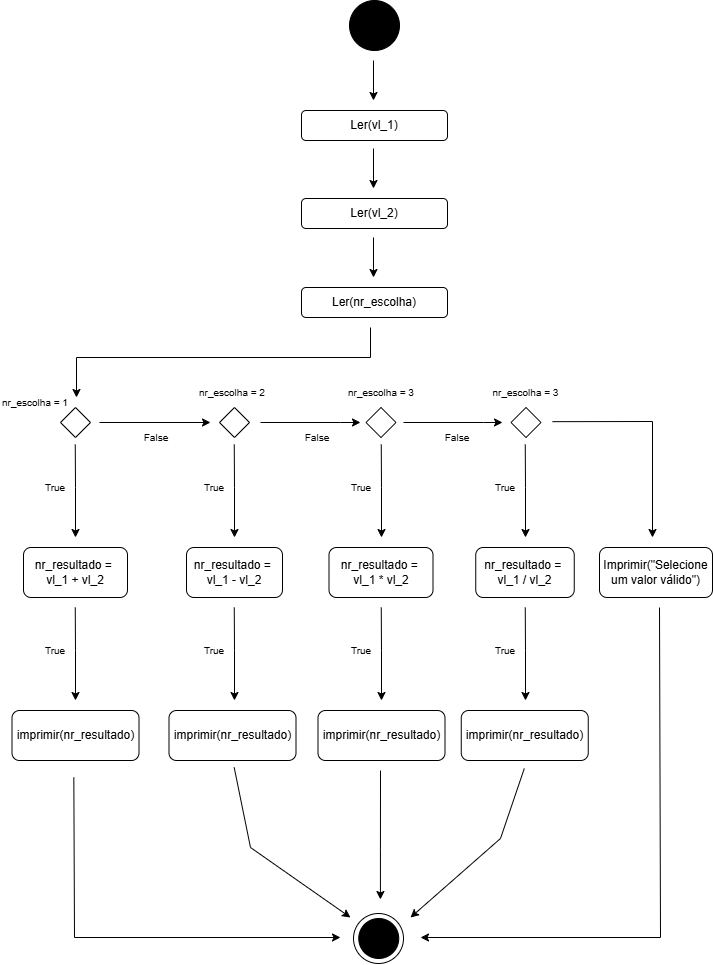

The diagram above was exported from draw.io. Its source (the exported page's mxGraphModel, read from the mxfile embedded in the PNG):
<mxGraphModel dx="1624" dy="1244" grid="1" gridSize="10" guides="1" tooltips="1" connect="1" arrows="1" fold="1" page="1" pageScale="1" pageWidth="827" pageHeight="1169" math="0" shadow="0">
  <root>
    <mxCell id="0" />
    <mxCell id="1" parent="0" />
    <mxCell id="urV7N56tRavf_YiJEPjP-2" parent="1" style="ellipse;whiteSpace=wrap;html=1;aspect=fixed;fillColor=#000000;" value="" vertex="1">
      <mxGeometry height="50" width="50" x="389" y="123" as="geometry" />
    </mxCell>
    <mxCell id="urV7N56tRavf_YiJEPjP-3" edge="1" parent="1" style="endArrow=classic;html=1;rounded=0;" value="">
      <mxGeometry height="50" relative="1" width="50" as="geometry">
        <mxPoint x="413" y="183" as="sourcePoint" />
        <mxPoint x="413" y="223" as="targetPoint" />
      </mxGeometry>
    </mxCell>
    <mxCell id="urV7N56tRavf_YiJEPjP-4" parent="1" style="rounded=1;whiteSpace=wrap;html=1;" value="Ler(vl_1)" vertex="1">
      <mxGeometry height="30" width="146" x="341" y="233" as="geometry" />
    </mxCell>
    <mxCell id="urV7N56tRavf_YiJEPjP-67" parent="1" style="ellipse;whiteSpace=wrap;html=1;aspect=fixed;fillColor=none;" value="" vertex="1">
      <mxGeometry height="50" width="50" x="393" y="1036" as="geometry" />
    </mxCell>
    <mxCell id="urV7N56tRavf_YiJEPjP-68" parent="1" style="ellipse;whiteSpace=wrap;html=1;aspect=fixed;fillColor=#000000;" value="" vertex="1">
      <mxGeometry height="40" width="40" x="398.25" y="1041" as="geometry" />
    </mxCell>
    <mxCell id="urV7N56tRavf_YiJEPjP-112" parent="1" style="rhombus;whiteSpace=wrap;html=1;" value="" vertex="1">
      <mxGeometry height="30" width="30" x="100" y="530" as="geometry" />
    </mxCell>
    <mxCell id="urV7N56tRavf_YiJEPjP-113" edge="1" parent="1" style="endArrow=classic;html=1;rounded=0;" value="">
      <mxGeometry height="50" relative="1" width="50" as="geometry">
        <Array as="points">
          <mxPoint x="115" y="610" />
        </Array>
        <mxPoint x="114.75" y="567" as="sourcePoint" />
        <mxPoint x="115" y="660" as="targetPoint" />
      </mxGeometry>
    </mxCell>
    <mxCell id="urV7N56tRavf_YiJEPjP-114" parent="1" style="text;html=1;whiteSpace=wrap;strokeColor=none;fillColor=none;align=center;verticalAlign=middle;rounded=0;" value="&lt;font style=&quot;font-size: 10px;&quot;&gt;nr_escolha = 1&lt;/font&gt;" vertex="1">
      <mxGeometry height="30" width="70" x="40" y="510" as="geometry" />
    </mxCell>
    <mxCell id="urV7N56tRavf_YiJEPjP-117" parent="1" style="rounded=1;whiteSpace=wrap;html=1;" value="nr_resultado =&amp;nbsp;&lt;div&gt;vl_1 + vl_2&lt;/div&gt;" vertex="1">
      <mxGeometry height="50" width="104" x="63" y="670" as="geometry" />
    </mxCell>
    <mxCell id="urV7N56tRavf_YiJEPjP-118" parent="1" style="text;html=1;whiteSpace=wrap;strokeColor=none;fillColor=none;align=center;verticalAlign=middle;rounded=0;" value="&lt;font style=&quot;font-size: 10px;&quot;&gt;True&lt;/font&gt;" vertex="1">
      <mxGeometry height="20" width="30" x="80" y="600" as="geometry" />
    </mxCell>
    <mxCell id="urV7N56tRavf_YiJEPjP-120" edge="1" parent="1" style="endArrow=classic;html=1;rounded=0;" value="">
      <mxGeometry height="50" relative="1" width="50" as="geometry">
        <mxPoint x="139" y="545" as="sourcePoint" />
        <mxPoint x="250" y="545" as="targetPoint" />
      </mxGeometry>
    </mxCell>
    <mxCell id="urV7N56tRavf_YiJEPjP-121" parent="1" style="rhombus;whiteSpace=wrap;html=1;" value="" vertex="1">
      <mxGeometry height="30" width="30" x="259" y="530" as="geometry" />
    </mxCell>
    <mxCell id="urV7N56tRavf_YiJEPjP-122" parent="1" style="text;html=1;whiteSpace=wrap;strokeColor=none;fillColor=none;align=center;verticalAlign=middle;rounded=0;" value="&lt;font style=&quot;font-size: 10px;&quot;&gt;False&lt;/font&gt;" vertex="1">
      <mxGeometry height="20" width="30" x="181" y="550" as="geometry" />
    </mxCell>
    <mxCell id="urV7N56tRavf_YiJEPjP-123" edge="1" parent="1" style="endArrow=classic;html=1;rounded=0;" value="">
      <mxGeometry height="50" relative="1" width="50" as="geometry">
        <Array as="points">
          <mxPoint x="274" y="610" />
        </Array>
        <mxPoint x="273.75" y="567" as="sourcePoint" />
        <mxPoint x="274" y="660" as="targetPoint" />
      </mxGeometry>
    </mxCell>
    <mxCell id="urV7N56tRavf_YiJEPjP-125" parent="1" style="text;html=1;whiteSpace=wrap;strokeColor=none;fillColor=none;align=center;verticalAlign=middle;rounded=0;" value="&lt;font style=&quot;font-size: 10px;&quot;&gt;True&lt;/font&gt;" vertex="1">
      <mxGeometry height="20" width="30" x="239" y="600" as="geometry" />
    </mxCell>
    <mxCell id="urV7N56tRavf_YiJEPjP-126" edge="1" parent="1" style="endArrow=classic;html=1;rounded=0;" value="">
      <mxGeometry height="50" relative="1" width="50" as="geometry">
        <Array as="points">
          <mxPoint x="380" y="545" />
        </Array>
        <mxPoint x="300" y="545" as="sourcePoint" />
        <mxPoint x="400" y="545" as="targetPoint" />
      </mxGeometry>
    </mxCell>
    <mxCell id="urV7N56tRavf_YiJEPjP-127" parent="1" style="text;html=1;whiteSpace=wrap;strokeColor=none;fillColor=none;align=center;verticalAlign=middle;rounded=0;" value="&lt;font style=&quot;font-size: 10px;&quot;&gt;False&lt;/font&gt;" vertex="1">
      <mxGeometry height="20" width="30" x="342" y="550" as="geometry" />
    </mxCell>
    <mxCell id="urV7N56tRavf_YiJEPjP-128" edge="1" parent="1" style="endArrow=classic;html=1;rounded=0;" value="">
      <mxGeometry height="50" relative="1" width="50" as="geometry">
        <Array as="points">
          <mxPoint x="421" y="610" />
        </Array>
        <mxPoint x="420.75" y="567" as="sourcePoint" />
        <mxPoint x="421" y="660" as="targetPoint" />
      </mxGeometry>
    </mxCell>
    <mxCell id="urV7N56tRavf_YiJEPjP-130" parent="1" style="text;html=1;whiteSpace=wrap;strokeColor=none;fillColor=none;align=center;verticalAlign=middle;rounded=0;" value="&lt;font style=&quot;font-size: 10px;&quot;&gt;True&lt;/font&gt;" vertex="1">
      <mxGeometry height="20" width="30" x="386" y="600" as="geometry" />
    </mxCell>
    <mxCell id="urV7N56tRavf_YiJEPjP-131" parent="1" style="rhombus;whiteSpace=wrap;html=1;" value="" vertex="1">
      <mxGeometry height="30" width="30" x="405.5" y="530" as="geometry" />
    </mxCell>
    <mxCell id="urV7N56tRavf_YiJEPjP-132" parent="1" style="text;html=1;whiteSpace=wrap;strokeColor=none;fillColor=none;align=center;verticalAlign=middle;rounded=0;" value="&lt;font style=&quot;font-size: 10px;&quot;&gt;nr_escolha = 2&lt;/font&gt;" vertex="1">
      <mxGeometry height="30" width="70" x="237" y="500" as="geometry" />
    </mxCell>
    <mxCell id="urV7N56tRavf_YiJEPjP-133" parent="1" style="text;html=1;whiteSpace=wrap;strokeColor=none;fillColor=none;align=center;verticalAlign=middle;rounded=0;" value="&lt;font style=&quot;font-size: 10px;&quot;&gt;nr_escolha = 3&lt;/font&gt;" vertex="1">
      <mxGeometry height="30" width="70" x="386" y="500" as="geometry" />
    </mxCell>
    <mxCell id="urV7N56tRavf_YiJEPjP-134" edge="1" parent="1" style="endArrow=classic;html=1;rounded=0;" value="">
      <mxGeometry height="50" relative="1" width="50" as="geometry">
        <Array as="points">
          <mxPoint x="419.93" y="972" />
        </Array>
        <mxPoint x="420" y="893" as="sourcePoint" />
        <mxPoint x="419.93" y="1022" as="targetPoint" />
      </mxGeometry>
    </mxCell>
    <mxCell id="urV7N56tRavf_YiJEPjP-135" edge="1" parent="1" style="endArrow=classic;html=1;rounded=0;" value="">
      <mxGeometry height="50" relative="1" width="50" as="geometry">
        <Array as="points">
          <mxPoint x="114" y="1060" />
        </Array>
        <mxPoint x="113.32999999999998" y="900" as="sourcePoint" />
        <mxPoint x="380" y="1060" as="targetPoint" />
      </mxGeometry>
    </mxCell>
    <mxCell id="urV7N56tRavf_YiJEPjP-136" edge="1" parent="1" style="endArrow=classic;html=1;rounded=0;" value="">
      <mxGeometry height="50" relative="1" width="50" as="geometry">
        <Array as="points">
          <mxPoint x="700" y="1060" />
        </Array>
        <mxPoint x="699" y="730" as="sourcePoint" />
        <mxPoint x="460" y="1060" as="targetPoint" />
      </mxGeometry>
    </mxCell>
    <mxCell id="urV7N56tRavf_YiJEPjP-137" edge="1" parent="1" style="endArrow=classic;html=1;rounded=0;" value="">
      <mxGeometry height="50" relative="1" width="50" as="geometry">
        <mxPoint x="413" y="271" as="sourcePoint" />
        <mxPoint x="413" y="311" as="targetPoint" />
      </mxGeometry>
    </mxCell>
    <mxCell id="urV7N56tRavf_YiJEPjP-138" parent="1" style="rounded=1;whiteSpace=wrap;html=1;" value="Ler(vl_2)" vertex="1">
      <mxGeometry height="30" width="146" x="341" y="321" as="geometry" />
    </mxCell>
    <mxCell id="urV7N56tRavf_YiJEPjP-139" edge="1" parent="1" style="endArrow=classic;html=1;rounded=0;" value="">
      <mxGeometry height="50" relative="1" width="50" as="geometry">
        <mxPoint x="413" y="360" as="sourcePoint" />
        <mxPoint x="413" y="400" as="targetPoint" />
      </mxGeometry>
    </mxCell>
    <mxCell id="urV7N56tRavf_YiJEPjP-140" parent="1" style="rounded=1;whiteSpace=wrap;html=1;" value="Ler(nr_escolha)" vertex="1">
      <mxGeometry height="30" width="146" x="341" y="410" as="geometry" />
    </mxCell>
    <mxCell id="urV7N56tRavf_YiJEPjP-141" edge="1" parent="1" style="endArrow=classic;html=1;rounded=0;" value="">
      <mxGeometry height="50" relative="1" width="50" as="geometry">
        <Array as="points">
          <mxPoint x="523" y="545" />
        </Array>
        <mxPoint x="443" y="545" as="sourcePoint" />
        <mxPoint x="542" y="545" as="targetPoint" />
      </mxGeometry>
    </mxCell>
    <mxCell id="urV7N56tRavf_YiJEPjP-142" parent="1" style="text;html=1;whiteSpace=wrap;strokeColor=none;fillColor=none;align=center;verticalAlign=middle;rounded=0;" value="&lt;font style=&quot;font-size: 10px;&quot;&gt;False&lt;/font&gt;" vertex="1">
      <mxGeometry height="20" width="30" x="482" y="550" as="geometry" />
    </mxCell>
    <mxCell id="urV7N56tRavf_YiJEPjP-143" edge="1" parent="1" style="endArrow=classic;html=1;rounded=0;" value="">
      <mxGeometry height="50" relative="1" width="50" as="geometry">
        <Array as="points">
          <mxPoint x="565" y="610" />
        </Array>
        <mxPoint x="564.75" y="567" as="sourcePoint" />
        <mxPoint x="565" y="660" as="targetPoint" />
      </mxGeometry>
    </mxCell>
    <mxCell id="urV7N56tRavf_YiJEPjP-144" parent="1" style="text;html=1;whiteSpace=wrap;strokeColor=none;fillColor=none;align=center;verticalAlign=middle;rounded=0;" value="&lt;font style=&quot;font-size: 10px;&quot;&gt;True&lt;/font&gt;" vertex="1">
      <mxGeometry height="20" width="30" x="530" y="600" as="geometry" />
    </mxCell>
    <mxCell id="urV7N56tRavf_YiJEPjP-145" parent="1" style="rhombus;whiteSpace=wrap;html=1;" value="" vertex="1">
      <mxGeometry height="30" width="30" x="550.5" y="530" as="geometry" />
    </mxCell>
    <mxCell id="urV7N56tRavf_YiJEPjP-146" parent="1" style="text;html=1;whiteSpace=wrap;strokeColor=none;fillColor=none;align=center;verticalAlign=middle;rounded=0;" value="&lt;font style=&quot;font-size: 10px;&quot;&gt;nr_escolha = 3&lt;/font&gt;" vertex="1">
      <mxGeometry height="10" width="124.5" x="503.25" y="510" as="geometry" />
    </mxCell>
    <mxCell id="urV7N56tRavf_YiJEPjP-148" edge="1" parent="1" style="endArrow=classic;html=1;rounded=0;" value="">
      <mxGeometry height="50" relative="1" width="50" as="geometry">
        <Array as="points">
          <mxPoint x="410" y="480" />
          <mxPoint x="116" y="480" />
        </Array>
        <mxPoint x="410" y="450" as="sourcePoint" />
        <mxPoint x="116" y="520" as="targetPoint" />
      </mxGeometry>
    </mxCell>
    <mxCell id="urV7N56tRavf_YiJEPjP-150" parent="1" style="rounded=1;whiteSpace=wrap;html=1;" value="nr_resultado =&amp;nbsp;&lt;div&gt;vl_1 - vl_2&lt;/div&gt;" vertex="1">
      <mxGeometry height="50" width="96" x="226" y="670" as="geometry" />
    </mxCell>
    <mxCell id="urV7N56tRavf_YiJEPjP-151" parent="1" style="rounded=1;whiteSpace=wrap;html=1;" value="nr_resultado =&amp;nbsp;&lt;div&gt;vl_1 * vl_2&lt;/div&gt;" vertex="1">
      <mxGeometry height="50" width="104" x="368.5" y="670" as="geometry" />
    </mxCell>
    <mxCell id="urV7N56tRavf_YiJEPjP-152" parent="1" style="rounded=1;whiteSpace=wrap;html=1;" value="nr_resultado =&amp;nbsp;&lt;div&gt;vl_1&amp;nbsp;/ vl_2&lt;/div&gt;" vertex="1">
      <mxGeometry height="50" width="98.5" x="515.25" y="670" as="geometry" />
    </mxCell>
    <mxCell id="urV7N56tRavf_YiJEPjP-153" edge="1" parent="1" style="endArrow=classic;html=1;rounded=0;" value="">
      <mxGeometry height="50" relative="1" width="50" as="geometry">
        <Array as="points">
          <mxPoint x="692" y="544" />
        </Array>
        <mxPoint x="592" y="544.17" as="sourcePoint" />
        <mxPoint x="692" y="660" as="targetPoint" />
      </mxGeometry>
    </mxCell>
    <mxCell id="urV7N56tRavf_YiJEPjP-154" parent="1" style="rounded=1;whiteSpace=wrap;html=1;" value="Imprimir(&quot;Selecione um valor válido&quot;)" vertex="1">
      <mxGeometry height="50" width="113" x="639" y="670" as="geometry" />
    </mxCell>
    <mxCell id="urV7N56tRavf_YiJEPjP-155" edge="1" parent="1" style="endArrow=classic;html=1;rounded=0;" value="">
      <mxGeometry height="50" relative="1" width="50" as="geometry">
        <Array as="points">
          <mxPoint x="115" y="773" />
        </Array>
        <mxPoint x="114.75" y="730" as="sourcePoint" />
        <mxPoint x="115" y="823" as="targetPoint" />
      </mxGeometry>
    </mxCell>
    <mxCell id="urV7N56tRavf_YiJEPjP-156" parent="1" style="rounded=1;whiteSpace=wrap;html=1;" value="imprimir(nr_resultado)" vertex="1">
      <mxGeometry height="50" width="127" x="51.5" y="833" as="geometry" />
    </mxCell>
    <mxCell id="urV7N56tRavf_YiJEPjP-157" parent="1" style="text;html=1;whiteSpace=wrap;strokeColor=none;fillColor=none;align=center;verticalAlign=middle;rounded=0;" value="&lt;font style=&quot;font-size: 10px;&quot;&gt;True&lt;/font&gt;" vertex="1">
      <mxGeometry height="20" width="30" x="80" y="763" as="geometry" />
    </mxCell>
    <mxCell id="urV7N56tRavf_YiJEPjP-158" edge="1" parent="1" style="endArrow=classic;html=1;rounded=0;" value="">
      <mxGeometry height="50" relative="1" width="50" as="geometry">
        <Array as="points">
          <mxPoint x="274" y="773" />
        </Array>
        <mxPoint x="273.75" y="730" as="sourcePoint" />
        <mxPoint x="274" y="823" as="targetPoint" />
      </mxGeometry>
    </mxCell>
    <mxCell id="urV7N56tRavf_YiJEPjP-159" parent="1" style="text;html=1;whiteSpace=wrap;strokeColor=none;fillColor=none;align=center;verticalAlign=middle;rounded=0;" value="&lt;font style=&quot;font-size: 10px;&quot;&gt;True&lt;/font&gt;" vertex="1">
      <mxGeometry height="20" width="30" x="239" y="763" as="geometry" />
    </mxCell>
    <mxCell id="urV7N56tRavf_YiJEPjP-160" edge="1" parent="1" style="endArrow=classic;html=1;rounded=0;" value="">
      <mxGeometry height="50" relative="1" width="50" as="geometry">
        <Array as="points">
          <mxPoint x="421" y="773" />
        </Array>
        <mxPoint x="420.75" y="730" as="sourcePoint" />
        <mxPoint x="421" y="823" as="targetPoint" />
      </mxGeometry>
    </mxCell>
    <mxCell id="urV7N56tRavf_YiJEPjP-161" parent="1" style="text;html=1;whiteSpace=wrap;strokeColor=none;fillColor=none;align=center;verticalAlign=middle;rounded=0;" value="&lt;font style=&quot;font-size: 10px;&quot;&gt;True&lt;/font&gt;" vertex="1">
      <mxGeometry height="20" width="30" x="386" y="763" as="geometry" />
    </mxCell>
    <mxCell id="urV7N56tRavf_YiJEPjP-162" edge="1" parent="1" style="endArrow=classic;html=1;rounded=0;" value="">
      <mxGeometry height="50" relative="1" width="50" as="geometry">
        <Array as="points">
          <mxPoint x="565" y="773" />
        </Array>
        <mxPoint x="564.75" y="730" as="sourcePoint" />
        <mxPoint x="565" y="823" as="targetPoint" />
      </mxGeometry>
    </mxCell>
    <mxCell id="urV7N56tRavf_YiJEPjP-163" parent="1" style="text;html=1;whiteSpace=wrap;strokeColor=none;fillColor=none;align=center;verticalAlign=middle;rounded=0;" value="&lt;font style=&quot;font-size: 10px;&quot;&gt;True&lt;/font&gt;" vertex="1">
      <mxGeometry height="20" width="30" x="530" y="763" as="geometry" />
    </mxCell>
    <mxCell id="urV7N56tRavf_YiJEPjP-167" parent="1" style="rounded=1;whiteSpace=wrap;html=1;" value="imprimir(nr_resultado)" vertex="1">
      <mxGeometry height="50" width="127" x="208.5" y="833" as="geometry" />
    </mxCell>
    <mxCell id="urV7N56tRavf_YiJEPjP-168" parent="1" style="rounded=1;whiteSpace=wrap;html=1;" value="imprimir(nr_resultado)" vertex="1">
      <mxGeometry height="50" width="127" x="357.5" y="833" as="geometry" />
    </mxCell>
    <mxCell id="urV7N56tRavf_YiJEPjP-169" parent="1" style="rounded=1;whiteSpace=wrap;html=1;" value="imprimir(nr_resultado)" vertex="1">
      <mxGeometry height="50" width="127" x="500.75" y="833" as="geometry" />
    </mxCell>
    <mxCell id="urV7N56tRavf_YiJEPjP-170" edge="1" parent="1" style="endArrow=classic;html=1;rounded=0;" value="">
      <mxGeometry height="50" relative="1" width="50" as="geometry">
        <Array as="points">
          <mxPoint x="540" y="961" />
        </Array>
        <mxPoint x="563.8" y="891" as="sourcePoint" />
        <mxPoint x="450" y="1040" as="targetPoint" />
      </mxGeometry>
    </mxCell>
    <mxCell id="urV7N56tRavf_YiJEPjP-171" edge="1" parent="1" style="endArrow=classic;html=1;rounded=0;" value="">
      <mxGeometry height="50" relative="1" width="50" as="geometry">
        <Array as="points">
          <mxPoint x="290" y="970" />
        </Array>
        <mxPoint x="273.7" y="890" as="sourcePoint" />
        <mxPoint x="390" y="1040" as="targetPoint" />
      </mxGeometry>
    </mxCell>
  </root>
</mxGraphModel>